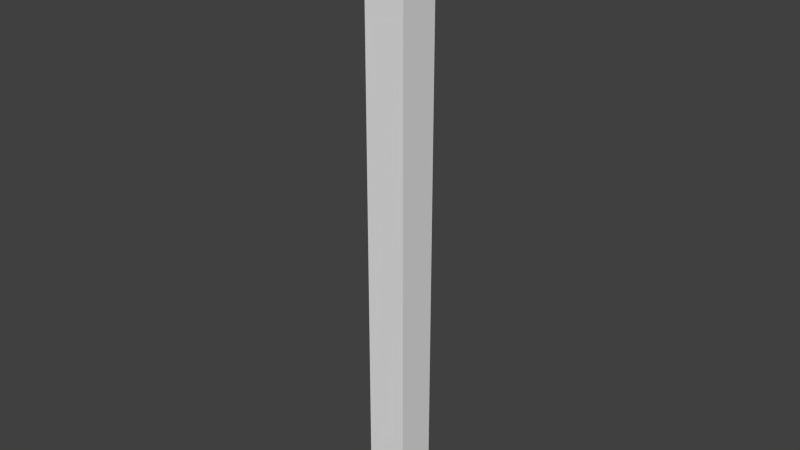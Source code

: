 # Source: tall_1.blend  (saved by Blender 2.76.0; exported with 4.5.12 LTS)
import bpy
from mathutils import Matrix  # noqa: F401  (used for matrix-valued properties, if any)

bpy.ops.wm.read_factory_settings(use_empty=True)
scene = bpy.context.scene
scene.name = 'Scene'

# ---- collections
col_collection_1 = bpy.data.collections.new('Collection 1'); scene.collection.children.link(col_collection_1)

# ---- world
world_world = bpy.data.worlds.new('World'); scene.world = world_world
world_world.color = (0.05088, 0.05088, 0.05088)
world_world.use_sun_shadow = False
world_world.sun_shadow_jitter_overblur = 0.0
world_world.cycles.sampling_method = 'MANUAL'
world_world.cycles.sample_map_resolution = 256

# ---- meshes
me_cube_001 = bpy.data.meshes.new('Cube.001')
me_cube_001.from_pydata([(-1.0, -0.5, -15.0), (-1.0, -0.5, 0.0), (-1.0, 0.5, -15.0), (-1.0, 0.5, 0.0), (0.0, -0.5, -15.0), (0.0, -0.5, 0.0), (0.0, 0.5, -15.0), (0.0, 0.5, 0.0)], [], [(1, 3, 2, 0), (3, 7, 6, 2), (7, 5, 4, 6), (5, 1, 0, 4), (0, 2, 6, 4), (5, 7, 3, 1)])
me_cube_001.use_remesh_preserve_volume = False
me_cube_001.use_remesh_preserve_attributes = False
me_cube_001.use_mirror_vertex_groups = False
me_cube_001.update()

# ---- objects
ob_short_1 = bpy.data.objects.new('short_1', me_cube_001)

# ---- transforms, parenting, visibility, modifiers, constraints
ob_short_1.location = (0.0, 0.0, 0.0)
ob_short_1.lineart.crease_threshold = 0.0

# ---- collection membership
col_collection_1.objects.link(ob_short_1)

# ---- scene / render settings (as saved in the file)
scene.frame_start = 1; scene.frame_end = 250; scene.frame_set(1)
scene.render.engine = 'BLENDER_EEVEE_NEXT'
scene.render.resolution_percentage = 50
scene.render.dither_intensity = 0.0
scene.cycles.use_denoising = False
scene.cycles.samples = 10
scene.cycles.sampling_pattern = 'TABULATED_SOBOL'
scene.cycles.light_sampling_threshold = 0.0
scene.cycles.use_adaptive_sampling = False
scene.cycles.use_light_tree = False
scene.cycles.blur_glossy = 0.0
scene.cycles.pixel_filter_type = 'GAUSSIAN'
scene.cycles.sample_clamp_indirect = 0.0
scene.view_settings.view_transform = 'Standard'
bpy.context.view_layer.update()

# ---- added for rendering (the .blend has no active camera and no usable light): camera, sun
cam_auto = bpy.data.cameras.new('AutoCamera')
cam_auto.lens = 50.0
cam_auto.sensor_width = 36.0
cam_auto.clip_end = 1000.0
ob_auto_camera = bpy.data.objects.new('AutoCamera', cam_auto)
scene.collection.objects.link(ob_auto_camera)
ob_auto_camera.location = (13.4399, -16.7279, 3.65193)
ob_auto_camera.rotation_euler = (1.09748, -7.21219e-08, 0.694738)
scene.camera = ob_auto_camera
light_auto_sun = bpy.data.lights.new('AutoSun', 'SUN')
light_auto_sun.energy = 3.0
light_auto_sun.angle = 0.0523599
ob_auto_sun = bpy.data.objects.new('AutoSun', light_auto_sun)
scene.collection.objects.link(ob_auto_sun)
ob_auto_sun.rotation_euler = (0.872665, 0.174533, 0.523599)
bpy.context.view_layer.update()
